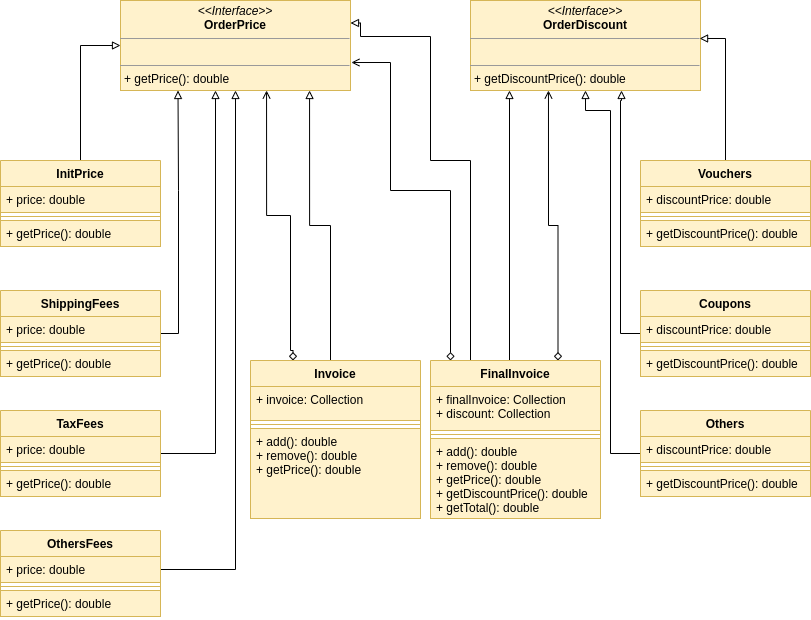

The diagram above was exported from draw.io. Its source (the exported page's mxGraphModel, read from the mxfile embedded in the PNG):
<mxGraphModel dx="868" dy="494" grid="1" gridSize="10" guides="1" tooltips="1" connect="1" arrows="1" fold="1" page="1" pageScale="1" pageWidth="827" pageHeight="1169" math="0" shadow="0">
  <root>
    <mxCell id="WIyWlLk6GJQsqaUBKTNV-0" />
    <mxCell id="WIyWlLk6GJQsqaUBKTNV-1" parent="WIyWlLk6GJQsqaUBKTNV-0" />
    <mxCell id="RRMZSm_ft1SXxAJLQljt-16" style="edgeStyle=orthogonalEdgeStyle;rounded=0;orthogonalLoop=1;jettySize=auto;html=1;endArrow=block;endFill=0;exitX=0.5;exitY=0;exitDx=0;exitDy=0;entryX=0.822;entryY=1;entryDx=0;entryDy=0;entryPerimeter=0;" parent="WIyWlLk6GJQsqaUBKTNV-1" source="RRMZSm_ft1SXxAJLQljt-6" target="RRMZSm_ft1SXxAJLQljt-4" edge="1">
      <mxGeometry relative="1" as="geometry">
        <mxPoint x="320" y="333" as="targetPoint" />
        <mxPoint x="380" y="513" as="sourcePoint" />
        <Array as="points">
          <mxPoint x="340" y="478" />
          <mxPoint x="319" y="478" />
        </Array>
      </mxGeometry>
    </mxCell>
    <mxCell id="RRMZSm_ft1SXxAJLQljt-49" style="edgeStyle=orthogonalEdgeStyle;rounded=0;orthogonalLoop=1;jettySize=auto;html=1;endArrow=open;endFill=0;strokeWidth=1;startArrow=diamond;startFill=0;entryX=1.004;entryY=0.689;entryDx=0;entryDy=0;entryPerimeter=0;" parent="WIyWlLk6GJQsqaUBKTNV-1" target="RRMZSm_ft1SXxAJLQljt-4" edge="1">
      <mxGeometry relative="1" as="geometry">
        <mxPoint x="400" y="383" as="targetPoint" />
        <mxPoint x="460" y="613" as="sourcePoint" />
        <Array as="points">
          <mxPoint x="460" y="443" />
          <mxPoint x="400" y="443" />
          <mxPoint x="400" y="315" />
        </Array>
      </mxGeometry>
    </mxCell>
    <mxCell id="RRMZSm_ft1SXxAJLQljt-4" value="&lt;p style=&quot;margin: 0px ; margin-top: 4px ; text-align: center&quot;&gt;&lt;i&gt;&amp;lt;&amp;lt;Interface&amp;gt;&amp;gt;&lt;/i&gt;&lt;br&gt;&lt;b&gt;OrderPrice&lt;/b&gt;&lt;/p&gt;&lt;hr size=&quot;1&quot;&gt;&lt;p style=&quot;margin: 0px ; margin-left: 4px&quot;&gt;&lt;br&gt;&lt;/p&gt;&lt;hr size=&quot;1&quot;&gt;&lt;p style=&quot;margin: 0px ; margin-left: 4px&quot;&gt;+ getPrice(): double&lt;br&gt;&lt;/p&gt;" style="verticalAlign=top;align=left;overflow=fill;fontSize=12;fontFamily=Helvetica;html=1;fillColor=#fff2cc;strokeColor=#d6b656;" parent="WIyWlLk6GJQsqaUBKTNV-1" vertex="1">
      <mxGeometry x="130" y="253" width="230" height="90" as="geometry" />
    </mxCell>
    <mxCell id="RRMZSm_ft1SXxAJLQljt-5" value="&lt;p style=&quot;margin: 0px ; margin-top: 4px ; text-align: center&quot;&gt;&lt;i&gt;&amp;lt;&amp;lt;Interface&amp;gt;&amp;gt;&lt;/i&gt;&lt;br&gt;&lt;b&gt;OrderDiscount&lt;/b&gt;&lt;/p&gt;&lt;hr size=&quot;1&quot;&gt;&lt;p style=&quot;margin: 0px ; margin-left: 4px&quot;&gt;&lt;br&gt;&lt;/p&gt;&lt;hr size=&quot;1&quot;&gt;&lt;p style=&quot;margin: 0px ; margin-left: 4px&quot;&gt;+ getDiscountPrice(): double&lt;br&gt;&lt;/p&gt;" style="verticalAlign=top;align=left;overflow=fill;fontSize=12;fontFamily=Helvetica;html=1;fillColor=#fff2cc;strokeColor=#d6b656;" parent="WIyWlLk6GJQsqaUBKTNV-1" vertex="1">
      <mxGeometry x="480" y="253" width="230" height="90" as="geometry" />
    </mxCell>
    <mxCell id="RRMZSm_ft1SXxAJLQljt-50" style="edgeStyle=orthogonalEdgeStyle;rounded=0;orthogonalLoop=1;jettySize=auto;html=1;entryX=0.635;entryY=1;entryDx=0;entryDy=0;entryPerimeter=0;startArrow=diamond;startFill=0;endArrow=open;endFill=0;strokeWidth=1;exitX=0.25;exitY=0;exitDx=0;exitDy=0;" parent="WIyWlLk6GJQsqaUBKTNV-1" source="RRMZSm_ft1SXxAJLQljt-6" target="RRMZSm_ft1SXxAJLQljt-4" edge="1">
      <mxGeometry relative="1" as="geometry">
        <mxPoint x="290" y="593" as="sourcePoint" />
        <Array as="points">
          <mxPoint x="303" y="603" />
          <mxPoint x="300" y="603" />
          <mxPoint x="300" y="468" />
          <mxPoint x="276" y="468" />
        </Array>
      </mxGeometry>
    </mxCell>
    <mxCell id="RRMZSm_ft1SXxAJLQljt-6" value="Invoice" style="swimlane;fontStyle=1;align=center;verticalAlign=top;childLayout=stackLayout;horizontal=1;startSize=26;horizontalStack=0;resizeParent=1;resizeParentMax=0;resizeLast=0;collapsible=1;marginBottom=0;fillColor=#fff2cc;strokeColor=#d6b656;" parent="WIyWlLk6GJQsqaUBKTNV-1" vertex="1">
      <mxGeometry x="260" y="613" width="170" height="158" as="geometry" />
    </mxCell>
    <mxCell id="RRMZSm_ft1SXxAJLQljt-7" value="+ invoice: Collection" style="text;strokeColor=#d6b656;fillColor=#fff2cc;align=left;verticalAlign=top;spacingLeft=4;spacingRight=4;overflow=hidden;rotatable=0;points=[[0,0.5],[1,0.5]];portConstraint=eastwest;" parent="RRMZSm_ft1SXxAJLQljt-6" vertex="1">
      <mxGeometry y="26" width="170" height="34" as="geometry" />
    </mxCell>
    <mxCell id="RRMZSm_ft1SXxAJLQljt-8" value="" style="line;strokeWidth=1;fillColor=#fff2cc;align=left;verticalAlign=middle;spacingTop=-1;spacingLeft=3;spacingRight=3;rotatable=0;labelPosition=right;points=[];portConstraint=eastwest;strokeColor=#d6b656;" parent="RRMZSm_ft1SXxAJLQljt-6" vertex="1">
      <mxGeometry y="60" width="170" height="8" as="geometry" />
    </mxCell>
    <mxCell id="RRMZSm_ft1SXxAJLQljt-9" value="+ add(): double&#10;+ remove(): double&#10;+ getPrice(): double&#10;" style="text;strokeColor=#d6b656;fillColor=#fff2cc;align=left;verticalAlign=top;spacingLeft=4;spacingRight=4;overflow=hidden;rotatable=0;points=[[0,0.5],[1,0.5]];portConstraint=eastwest;" parent="RRMZSm_ft1SXxAJLQljt-6" vertex="1">
      <mxGeometry y="68" width="170" height="90" as="geometry" />
    </mxCell>
    <mxCell id="RRMZSm_ft1SXxAJLQljt-40" style="edgeStyle=orthogonalEdgeStyle;rounded=0;orthogonalLoop=1;jettySize=auto;html=1;exitX=0.5;exitY=0;exitDx=0;exitDy=0;endArrow=block;endFill=0;" parent="WIyWlLk6GJQsqaUBKTNV-1" source="RRMZSm_ft1SXxAJLQljt-11" edge="1">
      <mxGeometry relative="1" as="geometry">
        <mxPoint x="519" y="343" as="targetPoint" />
        <Array as="points">
          <mxPoint x="519" y="613" />
        </Array>
      </mxGeometry>
    </mxCell>
    <mxCell id="RRMZSm_ft1SXxAJLQljt-43" style="edgeStyle=orthogonalEdgeStyle;rounded=0;orthogonalLoop=1;jettySize=auto;html=1;exitX=0.25;exitY=0;exitDx=0;exitDy=0;endArrow=block;endFill=0;entryX=1;entryY=0.25;entryDx=0;entryDy=0;" parent="WIyWlLk6GJQsqaUBKTNV-1" source="RRMZSm_ft1SXxAJLQljt-11" target="RRMZSm_ft1SXxAJLQljt-4" edge="1">
      <mxGeometry relative="1" as="geometry">
        <mxPoint x="380" y="273" as="targetPoint" />
        <Array as="points">
          <mxPoint x="480" y="413" />
          <mxPoint x="440" y="413" />
          <mxPoint x="440" y="289" />
          <mxPoint x="370" y="289" />
          <mxPoint x="370" y="276" />
        </Array>
      </mxGeometry>
    </mxCell>
    <mxCell id="RRMZSm_ft1SXxAJLQljt-61" style="edgeStyle=orthogonalEdgeStyle;rounded=0;orthogonalLoop=1;jettySize=auto;html=1;exitX=0.75;exitY=0;exitDx=0;exitDy=0;entryX=0.339;entryY=1;entryDx=0;entryDy=0;entryPerimeter=0;startArrow=diamond;startFill=0;endArrow=open;endFill=0;strokeWidth=1;" parent="WIyWlLk6GJQsqaUBKTNV-1" source="RRMZSm_ft1SXxAJLQljt-11" target="RRMZSm_ft1SXxAJLQljt-5" edge="1">
      <mxGeometry relative="1" as="geometry" />
    </mxCell>
    <mxCell id="RRMZSm_ft1SXxAJLQljt-11" value="FinalInvoice" style="swimlane;fontStyle=1;align=center;verticalAlign=top;childLayout=stackLayout;horizontal=1;startSize=26;horizontalStack=0;resizeParent=1;resizeParentMax=0;resizeLast=0;collapsible=1;marginBottom=0;fillColor=#fff2cc;strokeColor=#d6b656;swimlaneFillColor=#ffffff;" parent="WIyWlLk6GJQsqaUBKTNV-1" vertex="1">
      <mxGeometry x="440" y="613" width="170" height="158" as="geometry" />
    </mxCell>
    <mxCell id="RRMZSm_ft1SXxAJLQljt-12" value="+ finalInvoice: Collection&#10;+ discount: Collection&#10;" style="text;strokeColor=#d6b656;fillColor=#fff2cc;align=left;verticalAlign=top;spacingLeft=4;spacingRight=4;overflow=hidden;rotatable=0;points=[[0,0.5],[1,0.5]];portConstraint=eastwest;" parent="RRMZSm_ft1SXxAJLQljt-11" vertex="1">
      <mxGeometry y="26" width="170" height="44" as="geometry" />
    </mxCell>
    <mxCell id="RRMZSm_ft1SXxAJLQljt-13" value="" style="line;strokeWidth=1;fillColor=#fff2cc;align=left;verticalAlign=middle;spacingTop=-1;spacingLeft=3;spacingRight=3;rotatable=0;labelPosition=right;points=[];portConstraint=eastwest;strokeColor=#d6b656;" parent="RRMZSm_ft1SXxAJLQljt-11" vertex="1">
      <mxGeometry y="70" width="170" height="8" as="geometry" />
    </mxCell>
    <mxCell id="RRMZSm_ft1SXxAJLQljt-14" value="+ add(): double&#10;+ remove(): double&#10;+ getPrice(): double&#10;+ getDiscountPrice(): double&#10;+ getTotal(): double" style="text;strokeColor=#d6b656;fillColor=#fff2cc;align=left;verticalAlign=top;spacingLeft=4;spacingRight=4;overflow=hidden;rotatable=0;points=[[0,0.5],[1,0.5]];portConstraint=eastwest;" parent="RRMZSm_ft1SXxAJLQljt-11" vertex="1">
      <mxGeometry y="78" width="170" height="80" as="geometry" />
    </mxCell>
    <mxCell id="RRMZSm_ft1SXxAJLQljt-24" style="edgeStyle=orthogonalEdgeStyle;rounded=0;orthogonalLoop=1;jettySize=auto;html=1;entryX=0;entryY=0.5;entryDx=0;entryDy=0;endArrow=block;endFill=0;" parent="WIyWlLk6GJQsqaUBKTNV-1" source="RRMZSm_ft1SXxAJLQljt-20" target="RRMZSm_ft1SXxAJLQljt-4" edge="1">
      <mxGeometry relative="1" as="geometry" />
    </mxCell>
    <mxCell id="RRMZSm_ft1SXxAJLQljt-20" value="InitPrice" style="swimlane;fontStyle=1;align=center;verticalAlign=top;childLayout=stackLayout;horizontal=1;startSize=26;horizontalStack=0;resizeParent=1;resizeParentMax=0;resizeLast=0;collapsible=1;marginBottom=0;fillColor=#fff2cc;strokeColor=#d6b656;" parent="WIyWlLk6GJQsqaUBKTNV-1" vertex="1">
      <mxGeometry x="10" y="413" width="160" height="86" as="geometry" />
    </mxCell>
    <mxCell id="RRMZSm_ft1SXxAJLQljt-21" value="+ price: double" style="text;strokeColor=#d6b656;fillColor=#fff2cc;align=left;verticalAlign=top;spacingLeft=4;spacingRight=4;overflow=hidden;rotatable=0;points=[[0,0.5],[1,0.5]];portConstraint=eastwest;" parent="RRMZSm_ft1SXxAJLQljt-20" vertex="1">
      <mxGeometry y="26" width="160" height="26" as="geometry" />
    </mxCell>
    <mxCell id="RRMZSm_ft1SXxAJLQljt-22" value="" style="line;strokeWidth=1;fillColor=#fff2cc;align=left;verticalAlign=middle;spacingTop=-1;spacingLeft=3;spacingRight=3;rotatable=0;labelPosition=right;points=[];portConstraint=eastwest;strokeColor=#d6b656;" parent="RRMZSm_ft1SXxAJLQljt-20" vertex="1">
      <mxGeometry y="52" width="160" height="8" as="geometry" />
    </mxCell>
    <mxCell id="RRMZSm_ft1SXxAJLQljt-23" value="+ getPrice(): double" style="text;strokeColor=#d6b656;fillColor=#fff2cc;align=left;verticalAlign=top;spacingLeft=4;spacingRight=4;overflow=hidden;rotatable=0;points=[[0,0.5],[1,0.5]];portConstraint=eastwest;" parent="RRMZSm_ft1SXxAJLQljt-20" vertex="1">
      <mxGeometry y="60" width="160" height="26" as="geometry" />
    </mxCell>
    <mxCell id="RRMZSm_ft1SXxAJLQljt-29" style="edgeStyle=orthogonalEdgeStyle;rounded=0;orthogonalLoop=1;jettySize=auto;html=1;entryX=0.25;entryY=1;entryDx=0;entryDy=0;endArrow=block;endFill=0;exitX=1;exitY=0.5;exitDx=0;exitDy=0;" parent="WIyWlLk6GJQsqaUBKTNV-1" source="RRMZSm_ft1SXxAJLQljt-25" target="RRMZSm_ft1SXxAJLQljt-4" edge="1">
      <mxGeometry relative="1" as="geometry">
        <Array as="points">
          <mxPoint x="188" y="586" />
          <mxPoint x="188" y="443" />
        </Array>
      </mxGeometry>
    </mxCell>
    <mxCell id="RRMZSm_ft1SXxAJLQljt-25" value="ShippingFees" style="swimlane;fontStyle=1;align=center;verticalAlign=top;childLayout=stackLayout;horizontal=1;startSize=26;horizontalStack=0;resizeParent=1;resizeParentMax=0;resizeLast=0;collapsible=1;marginBottom=0;fillColor=#fff2cc;strokeColor=#d6b656;" parent="WIyWlLk6GJQsqaUBKTNV-1" vertex="1">
      <mxGeometry x="10" y="543" width="160" height="86" as="geometry" />
    </mxCell>
    <mxCell id="RRMZSm_ft1SXxAJLQljt-26" value="+ price: double" style="text;strokeColor=#d6b656;fillColor=#fff2cc;align=left;verticalAlign=top;spacingLeft=4;spacingRight=4;overflow=hidden;rotatable=0;points=[[0,0.5],[1,0.5]];portConstraint=eastwest;" parent="RRMZSm_ft1SXxAJLQljt-25" vertex="1">
      <mxGeometry y="26" width="160" height="26" as="geometry" />
    </mxCell>
    <mxCell id="RRMZSm_ft1SXxAJLQljt-27" value="" style="line;strokeWidth=1;fillColor=#fff2cc;align=left;verticalAlign=middle;spacingTop=-1;spacingLeft=3;spacingRight=3;rotatable=0;labelPosition=right;points=[];portConstraint=eastwest;strokeColor=#d6b656;" parent="RRMZSm_ft1SXxAJLQljt-25" vertex="1">
      <mxGeometry y="52" width="160" height="8" as="geometry" />
    </mxCell>
    <mxCell id="RRMZSm_ft1SXxAJLQljt-28" value="+ getPrice(): double" style="text;strokeColor=#d6b656;fillColor=#fff2cc;align=left;verticalAlign=top;spacingLeft=4;spacingRight=4;overflow=hidden;rotatable=0;points=[[0,0.5],[1,0.5]];portConstraint=eastwest;" parent="RRMZSm_ft1SXxAJLQljt-25" vertex="1">
      <mxGeometry y="60" width="160" height="26" as="geometry" />
    </mxCell>
    <mxCell id="RRMZSm_ft1SXxAJLQljt-34" style="edgeStyle=orthogonalEdgeStyle;rounded=0;orthogonalLoop=1;jettySize=auto;html=1;exitX=1;exitY=0.5;exitDx=0;exitDy=0;endArrow=block;endFill=0;" parent="WIyWlLk6GJQsqaUBKTNV-1" source="RRMZSm_ft1SXxAJLQljt-30" edge="1">
      <mxGeometry relative="1" as="geometry">
        <mxPoint x="225" y="343" as="targetPoint" />
        <Array as="points">
          <mxPoint x="225" y="706" />
        </Array>
      </mxGeometry>
    </mxCell>
    <mxCell id="RRMZSm_ft1SXxAJLQljt-30" value="TaxFees" style="swimlane;fontStyle=1;align=center;verticalAlign=top;childLayout=stackLayout;horizontal=1;startSize=26;horizontalStack=0;resizeParent=1;resizeParentMax=0;resizeLast=0;collapsible=1;marginBottom=0;fillColor=#fff2cc;strokeColor=#d6b656;" parent="WIyWlLk6GJQsqaUBKTNV-1" vertex="1">
      <mxGeometry x="10" y="663" width="160" height="86" as="geometry" />
    </mxCell>
    <mxCell id="RRMZSm_ft1SXxAJLQljt-31" value="+ price: double" style="text;strokeColor=#d6b656;fillColor=#fff2cc;align=left;verticalAlign=top;spacingLeft=4;spacingRight=4;overflow=hidden;rotatable=0;points=[[0,0.5],[1,0.5]];portConstraint=eastwest;" parent="RRMZSm_ft1SXxAJLQljt-30" vertex="1">
      <mxGeometry y="26" width="160" height="26" as="geometry" />
    </mxCell>
    <mxCell id="RRMZSm_ft1SXxAJLQljt-32" value="" style="line;strokeWidth=1;fillColor=#fff2cc;align=left;verticalAlign=middle;spacingTop=-1;spacingLeft=3;spacingRight=3;rotatable=0;labelPosition=right;points=[];portConstraint=eastwest;strokeColor=#d6b656;" parent="RRMZSm_ft1SXxAJLQljt-30" vertex="1">
      <mxGeometry y="52" width="160" height="8" as="geometry" />
    </mxCell>
    <mxCell id="RRMZSm_ft1SXxAJLQljt-33" value="+ getPrice(): double" style="text;strokeColor=#d6b656;fillColor=#fff2cc;align=left;verticalAlign=top;spacingLeft=4;spacingRight=4;overflow=hidden;rotatable=0;points=[[0,0.5],[1,0.5]];portConstraint=eastwest;" parent="RRMZSm_ft1SXxAJLQljt-30" vertex="1">
      <mxGeometry y="60" width="160" height="26" as="geometry" />
    </mxCell>
    <mxCell id="RRMZSm_ft1SXxAJLQljt-39" style="edgeStyle=orthogonalEdgeStyle;rounded=0;orthogonalLoop=1;jettySize=auto;html=1;entryX=0.5;entryY=1;entryDx=0;entryDy=0;endArrow=block;endFill=0;exitX=1;exitY=0.5;exitDx=0;exitDy=0;" parent="WIyWlLk6GJQsqaUBKTNV-1" source="RRMZSm_ft1SXxAJLQljt-36" target="RRMZSm_ft1SXxAJLQljt-4" edge="1">
      <mxGeometry relative="1" as="geometry" />
    </mxCell>
    <mxCell id="RRMZSm_ft1SXxAJLQljt-35" value="OthersFees" style="swimlane;fontStyle=1;align=center;verticalAlign=top;childLayout=stackLayout;horizontal=1;startSize=26;horizontalStack=0;resizeParent=1;resizeParentMax=0;resizeLast=0;collapsible=1;marginBottom=0;fillColor=#fff2cc;strokeColor=#d6b656;" parent="WIyWlLk6GJQsqaUBKTNV-1" vertex="1">
      <mxGeometry x="10" y="783" width="160" height="86" as="geometry" />
    </mxCell>
    <mxCell id="RRMZSm_ft1SXxAJLQljt-36" value="+ price: double" style="text;strokeColor=#d6b656;fillColor=#fff2cc;align=left;verticalAlign=top;spacingLeft=4;spacingRight=4;overflow=hidden;rotatable=0;points=[[0,0.5],[1,0.5]];portConstraint=eastwest;" parent="RRMZSm_ft1SXxAJLQljt-35" vertex="1">
      <mxGeometry y="26" width="160" height="26" as="geometry" />
    </mxCell>
    <mxCell id="RRMZSm_ft1SXxAJLQljt-37" value="" style="line;strokeWidth=1;fillColor=#fff2cc;align=left;verticalAlign=middle;spacingTop=-1;spacingLeft=3;spacingRight=3;rotatable=0;labelPosition=right;points=[];portConstraint=eastwest;strokeColor=#d6b656;" parent="RRMZSm_ft1SXxAJLQljt-35" vertex="1">
      <mxGeometry y="52" width="160" height="8" as="geometry" />
    </mxCell>
    <mxCell id="RRMZSm_ft1SXxAJLQljt-38" value="+ getPrice(): double" style="text;strokeColor=#d6b656;fillColor=#fff2cc;align=left;verticalAlign=top;spacingLeft=4;spacingRight=4;overflow=hidden;rotatable=0;points=[[0,0.5],[1,0.5]];portConstraint=eastwest;" parent="RRMZSm_ft1SXxAJLQljt-35" vertex="1">
      <mxGeometry y="60" width="160" height="26" as="geometry" />
    </mxCell>
    <mxCell id="RRMZSm_ft1SXxAJLQljt-48" style="edgeStyle=orthogonalEdgeStyle;rounded=0;orthogonalLoop=1;jettySize=auto;html=1;entryX=0.996;entryY=0.422;entryDx=0;entryDy=0;entryPerimeter=0;endArrow=block;endFill=0;" parent="WIyWlLk6GJQsqaUBKTNV-1" source="RRMZSm_ft1SXxAJLQljt-44" target="RRMZSm_ft1SXxAJLQljt-5" edge="1">
      <mxGeometry relative="1" as="geometry" />
    </mxCell>
    <mxCell id="RRMZSm_ft1SXxAJLQljt-44" value="Vouchers" style="swimlane;fontStyle=1;align=center;verticalAlign=top;childLayout=stackLayout;horizontal=1;startSize=26;horizontalStack=0;resizeParent=1;resizeParentMax=0;resizeLast=0;collapsible=1;marginBottom=0;fillColor=#fff2cc;strokeColor=#d6b656;" parent="WIyWlLk6GJQsqaUBKTNV-1" vertex="1">
      <mxGeometry x="650" y="413" width="170" height="86" as="geometry" />
    </mxCell>
    <mxCell id="RRMZSm_ft1SXxAJLQljt-45" value="+ discountPrice: double" style="text;strokeColor=#d6b656;fillColor=#fff2cc;align=left;verticalAlign=top;spacingLeft=4;spacingRight=4;overflow=hidden;rotatable=0;points=[[0,0.5],[1,0.5]];portConstraint=eastwest;" parent="RRMZSm_ft1SXxAJLQljt-44" vertex="1">
      <mxGeometry y="26" width="170" height="26" as="geometry" />
    </mxCell>
    <mxCell id="RRMZSm_ft1SXxAJLQljt-46" value="" style="line;strokeWidth=1;fillColor=#fff2cc;align=left;verticalAlign=middle;spacingTop=-1;spacingLeft=3;spacingRight=3;rotatable=0;labelPosition=right;points=[];portConstraint=eastwest;strokeColor=#d6b656;" parent="RRMZSm_ft1SXxAJLQljt-44" vertex="1">
      <mxGeometry y="52" width="170" height="8" as="geometry" />
    </mxCell>
    <mxCell id="RRMZSm_ft1SXxAJLQljt-47" value="+ getDiscountPrice(): double" style="text;strokeColor=#d6b656;fillColor=#fff2cc;align=left;verticalAlign=top;spacingLeft=4;spacingRight=4;overflow=hidden;rotatable=0;points=[[0,0.5],[1,0.5]];portConstraint=eastwest;" parent="RRMZSm_ft1SXxAJLQljt-44" vertex="1">
      <mxGeometry y="60" width="170" height="26" as="geometry" />
    </mxCell>
    <mxCell id="RRMZSm_ft1SXxAJLQljt-55" style="edgeStyle=orthogonalEdgeStyle;rounded=0;orthogonalLoop=1;jettySize=auto;html=1;exitX=0;exitY=0.5;exitDx=0;exitDy=0;startArrow=none;startFill=0;endArrow=block;endFill=0;strokeWidth=1;" parent="WIyWlLk6GJQsqaUBKTNV-1" source="RRMZSm_ft1SXxAJLQljt-51" edge="1">
      <mxGeometry relative="1" as="geometry">
        <mxPoint x="631" y="343" as="targetPoint" />
        <Array as="points">
          <mxPoint x="630" y="586" />
          <mxPoint x="630" y="353" />
          <mxPoint x="631" y="353" />
        </Array>
      </mxGeometry>
    </mxCell>
    <mxCell id="RRMZSm_ft1SXxAJLQljt-51" value="Coupons" style="swimlane;fontStyle=1;align=center;verticalAlign=top;childLayout=stackLayout;horizontal=1;startSize=26;horizontalStack=0;resizeParent=1;resizeParentMax=0;resizeLast=0;collapsible=1;marginBottom=0;fillColor=#fff2cc;strokeColor=#d6b656;" parent="WIyWlLk6GJQsqaUBKTNV-1" vertex="1">
      <mxGeometry x="650" y="543" width="170" height="86" as="geometry" />
    </mxCell>
    <mxCell id="RRMZSm_ft1SXxAJLQljt-52" value="+ discountPrice: double" style="text;strokeColor=#d6b656;fillColor=#fff2cc;align=left;verticalAlign=top;spacingLeft=4;spacingRight=4;overflow=hidden;rotatable=0;points=[[0,0.5],[1,0.5]];portConstraint=eastwest;" parent="RRMZSm_ft1SXxAJLQljt-51" vertex="1">
      <mxGeometry y="26" width="170" height="26" as="geometry" />
    </mxCell>
    <mxCell id="RRMZSm_ft1SXxAJLQljt-53" value="" style="line;strokeWidth=1;fillColor=#fff2cc;align=left;verticalAlign=middle;spacingTop=-1;spacingLeft=3;spacingRight=3;rotatable=0;labelPosition=right;points=[];portConstraint=eastwest;strokeColor=#d6b656;" parent="RRMZSm_ft1SXxAJLQljt-51" vertex="1">
      <mxGeometry y="52" width="170" height="8" as="geometry" />
    </mxCell>
    <mxCell id="RRMZSm_ft1SXxAJLQljt-54" value="+ getDiscountPrice(): double" style="text;strokeColor=#d6b656;fillColor=#fff2cc;align=left;verticalAlign=top;spacingLeft=4;spacingRight=4;overflow=hidden;rotatable=0;points=[[0,0.5],[1,0.5]];portConstraint=eastwest;" parent="RRMZSm_ft1SXxAJLQljt-51" vertex="1">
      <mxGeometry y="60" width="170" height="26" as="geometry" />
    </mxCell>
    <mxCell id="RRMZSm_ft1SXxAJLQljt-60" style="edgeStyle=orthogonalEdgeStyle;rounded=0;orthogonalLoop=1;jettySize=auto;html=1;exitX=0;exitY=0.5;exitDx=0;exitDy=0;entryX=0.5;entryY=1;entryDx=0;entryDy=0;startArrow=none;startFill=0;endArrow=block;endFill=0;strokeWidth=1;" parent="WIyWlLk6GJQsqaUBKTNV-1" source="RRMZSm_ft1SXxAJLQljt-56" target="RRMZSm_ft1SXxAJLQljt-5" edge="1">
      <mxGeometry relative="1" as="geometry">
        <Array as="points">
          <mxPoint x="620" y="706" />
          <mxPoint x="620" y="363" />
          <mxPoint x="595" y="363" />
        </Array>
      </mxGeometry>
    </mxCell>
    <mxCell id="RRMZSm_ft1SXxAJLQljt-56" value="Others" style="swimlane;fontStyle=1;align=center;verticalAlign=top;childLayout=stackLayout;horizontal=1;startSize=26;horizontalStack=0;resizeParent=1;resizeParentMax=0;resizeLast=0;collapsible=1;marginBottom=0;fillColor=#fff2cc;strokeColor=#d6b656;" parent="WIyWlLk6GJQsqaUBKTNV-1" vertex="1">
      <mxGeometry x="650" y="663" width="170" height="86" as="geometry" />
    </mxCell>
    <mxCell id="RRMZSm_ft1SXxAJLQljt-57" value="+ discountPrice: double" style="text;strokeColor=#d6b656;fillColor=#fff2cc;align=left;verticalAlign=top;spacingLeft=4;spacingRight=4;overflow=hidden;rotatable=0;points=[[0,0.5],[1,0.5]];portConstraint=eastwest;" parent="RRMZSm_ft1SXxAJLQljt-56" vertex="1">
      <mxGeometry y="26" width="170" height="26" as="geometry" />
    </mxCell>
    <mxCell id="RRMZSm_ft1SXxAJLQljt-58" value="" style="line;strokeWidth=1;fillColor=#fff2cc;align=left;verticalAlign=middle;spacingTop=-1;spacingLeft=3;spacingRight=3;rotatable=0;labelPosition=right;points=[];portConstraint=eastwest;strokeColor=#d6b656;" parent="RRMZSm_ft1SXxAJLQljt-56" vertex="1">
      <mxGeometry y="52" width="170" height="8" as="geometry" />
    </mxCell>
    <mxCell id="RRMZSm_ft1SXxAJLQljt-59" value="+ getDiscountPrice(): double" style="text;strokeColor=#d6b656;fillColor=#fff2cc;align=left;verticalAlign=top;spacingLeft=4;spacingRight=4;overflow=hidden;rotatable=0;points=[[0,0.5],[1,0.5]];portConstraint=eastwest;" parent="RRMZSm_ft1SXxAJLQljt-56" vertex="1">
      <mxGeometry y="60" width="170" height="26" as="geometry" />
    </mxCell>
  </root>
</mxGraphModel>